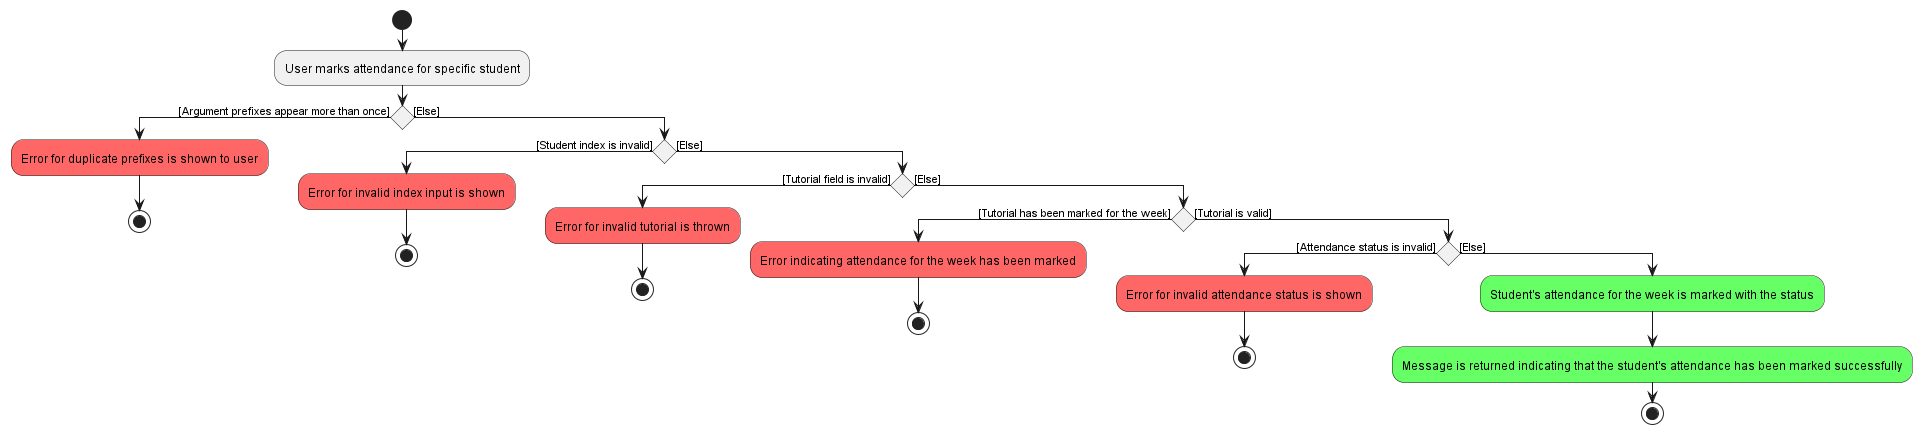

The diagram above was rendered by PlantUML. Its source (embedded in the PNG):
@startuml
'https://plantuml.com/activity-diagram-beta

start
:User marks attendance for specific student;
if () then ([Argument prefixes appear more than once])
    #FF6666:Error for duplicate prefixes is shown to user;
    stop;
else ([Else])
    if () then ([Student index is invalid])
        #FF6666:Error for invalid index input is shown;
        stop;
    else ([Else])
        if () then ([Tutorial field is invalid])
            #FF6666:Error for invalid tutorial is thrown;
            stop;
        else ([Else])
            if () then ([Tutorial has been marked for the week])
                #FF6666:Error indicating attendance for the week has been marked;
                stop;
            else ([Tutorial is valid])
                if () then ([Attendance status is invalid])
                    #FF6666:Error for invalid attendance status is shown;
                    stop;
                else ([Else])
                    #66FF66:Student's attendance for the week is marked with the status;
                    #66FF66:Message is returned indicating that the student's attendance has been marked successfully;
stop

@enduml